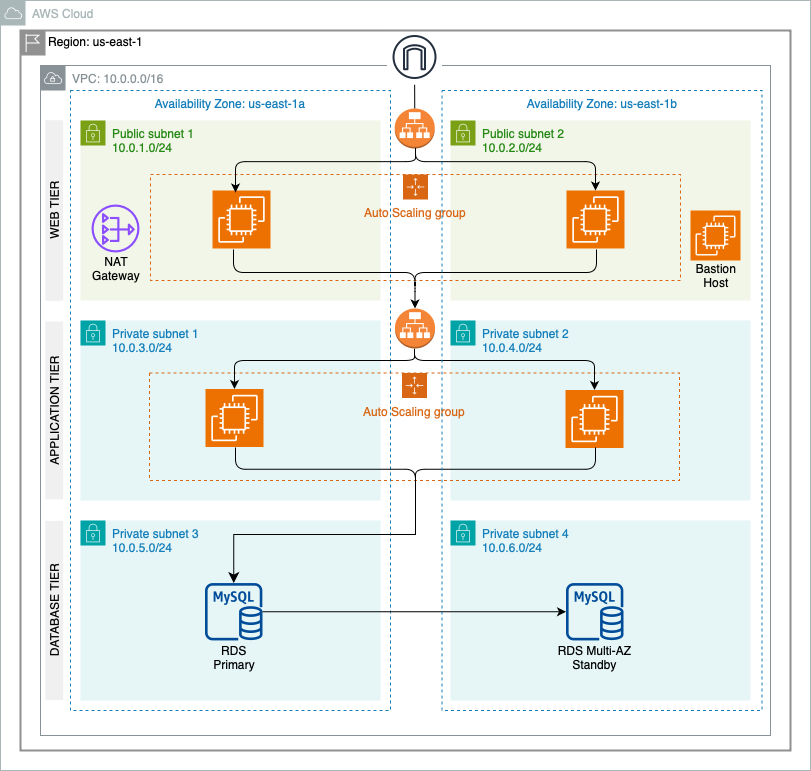

The diagram above was exported from draw.io. Its source (the exported page's mxGraphModel, read from the mxfile embedded in the PNG):
<mxGraphModel dx="1414" dy="746" grid="1" gridSize="10" guides="1" tooltips="1" connect="1" arrows="1" fold="1" page="1" pageScale="1" pageWidth="827" pageHeight="1169" math="0" shadow="0">
  <root>
    <mxCell id="0" />
    <mxCell id="1" parent="0" />
    <mxCell id="jWM9jeNNrQtjjoPQSu2M-133" value="VPC: 10.0.0.0/16" style="sketch=0;outlineConnect=0;gradientColor=none;html=1;whiteSpace=wrap;fontSize=12;fontStyle=0;shape=mxgraph.aws4.group;grIcon=mxgraph.aws4.group_vpc;strokeColor=#879196;fillColor=none;verticalAlign=top;align=left;spacingLeft=30;fontColor=#879196;dashed=0;" vertex="1" parent="1">
      <mxGeometry x="40" y="65" width="730" height="670" as="geometry" />
    </mxCell>
    <mxCell id="tzIUt_SKMNHJ_jarxOyr-21" value="Public subnet 2&lt;div&gt;10.0.2.0/24&lt;/div&gt;" style="points=[[0,0],[0.25,0],[0.5,0],[0.75,0],[1,0],[1,0.25],[1,0.5],[1,0.75],[1,1],[0.75,1],[0.5,1],[0.25,1],[0,1],[0,0.75],[0,0.5],[0,0.25]];outlineConnect=0;gradientColor=none;html=1;whiteSpace=wrap;fontSize=12;fontStyle=0;container=1;pointerEvents=0;collapsible=0;recursiveResize=0;shape=mxgraph.aws4.group;grIcon=mxgraph.aws4.group_security_group;grStroke=0;strokeColor=#7AA116;fillColor=#F2F6E8;verticalAlign=top;align=left;spacingLeft=30;fontColor=#248814;dashed=0;" parent="1" vertex="1">
      <mxGeometry x="450" y="120" width="300" height="180" as="geometry" />
    </mxCell>
    <mxCell id="jWM9jeNNrQtjjoPQSu2M-86" value="" style="sketch=0;points=[[0,0,0],[0.25,0,0],[0.5,0,0],[0.75,0,0],[1,0,0],[0,1,0],[0.25,1,0],[0.5,1,0],[0.75,1,0],[1,1,0],[0,0.25,0],[0,0.5,0],[0,0.75,0],[1,0.25,0],[1,0.5,0],[1,0.75,0]];outlineConnect=0;fontColor=#232F3E;fillColor=#ED7100;strokeColor=#ffffff;dashed=0;verticalLabelPosition=bottom;verticalAlign=top;align=center;html=1;fontSize=12;fontStyle=0;aspect=fixed;shape=mxgraph.aws4.resourceIcon;resIcon=mxgraph.aws4.ec2;" vertex="1" parent="tzIUt_SKMNHJ_jarxOyr-21">
      <mxGeometry x="240" y="90" width="50" height="50" as="geometry" />
    </mxCell>
    <mxCell id="jWM9jeNNrQtjjoPQSu2M-88" value="Bastion Host" style="text;html=1;align=center;verticalAlign=middle;whiteSpace=wrap;rounded=0;" vertex="1" parent="tzIUt_SKMNHJ_jarxOyr-21">
      <mxGeometry x="236" y="140" width="60" height="30" as="geometry" />
    </mxCell>
    <mxCell id="jWM9jeNNrQtjjoPQSu2M-2" value="Public subnet 1&lt;div&gt;10.0.1.0/24&lt;/div&gt;" style="points=[[0,0],[0.25,0],[0.5,0],[0.75,0],[1,0],[1,0.25],[1,0.5],[1,0.75],[1,1],[0.75,1],[0.5,1],[0.25,1],[0,1],[0,0.75],[0,0.5],[0,0.25]];outlineConnect=0;gradientColor=none;html=1;whiteSpace=wrap;fontSize=12;fontStyle=0;container=1;pointerEvents=0;collapsible=0;recursiveResize=0;shape=mxgraph.aws4.group;grIcon=mxgraph.aws4.group_security_group;grStroke=0;strokeColor=#7AA116;fillColor=#F2F6E8;verticalAlign=top;align=left;spacingLeft=30;fontColor=#248814;dashed=0;" vertex="1" parent="1">
      <mxGeometry x="80" y="120" width="300" height="180" as="geometry" />
    </mxCell>
    <mxCell id="jWM9jeNNrQtjjoPQSu2M-13" value="Auto Scaling group" style="points=[[0,0],[0.25,0],[0.5,0],[0.75,0],[1,0],[1,0.25],[1,0.5],[1,0.75],[1,1],[0.75,1],[0.5,1],[0.25,1],[0,1],[0,0.75],[0,0.5],[0,0.25]];outlineConnect=0;gradientColor=none;html=1;whiteSpace=wrap;fontSize=12;fontStyle=0;container=1;pointerEvents=0;collapsible=0;recursiveResize=0;shape=mxgraph.aws4.groupCenter;grIcon=mxgraph.aws4.group_auto_scaling_group;grStroke=1;strokeColor=#D86613;fillColor=none;verticalAlign=top;align=center;fontColor=#D86613;dashed=1;spacingTop=25;" vertex="1" parent="jWM9jeNNrQtjjoPQSu2M-2">
      <mxGeometry x="70" y="54" width="530" height="106" as="geometry" />
    </mxCell>
    <mxCell id="jWM9jeNNrQtjjoPQSu2M-15" value="" style="sketch=0;points=[[0,0,0],[0.25,0,0],[0.5,0,0],[0.75,0,0],[1,0,0],[0,1,0],[0.25,1,0],[0.5,1,0],[0.75,1,0],[1,1,0],[0,0.25,0],[0,0.5,0],[0,0.75,0],[1,0.25,0],[1,0.5,0],[1,0.75,0]];outlineConnect=0;fontColor=#232F3E;fillColor=#ED7100;strokeColor=#ffffff;dashed=0;verticalLabelPosition=bottom;verticalAlign=top;align=center;html=1;fontSize=12;fontStyle=0;aspect=fixed;shape=mxgraph.aws4.resourceIcon;resIcon=mxgraph.aws4.ec2;" vertex="1" parent="jWM9jeNNrQtjjoPQSu2M-13">
      <mxGeometry x="62" y="16" width="58" height="58" as="geometry" />
    </mxCell>
    <mxCell id="jWM9jeNNrQtjjoPQSu2M-16" value="" style="sketch=0;points=[[0,0,0],[0.25,0,0],[0.5,0,0],[0.75,0,0],[1,0,0],[0,1,0],[0.25,1,0],[0.5,1,0],[0.75,1,0],[1,1,0],[0,0.25,0],[0,0.5,0],[0,0.75,0],[1,0.25,0],[1,0.5,0],[1,0.75,0]];outlineConnect=0;fontColor=#232F3E;fillColor=#ED7100;strokeColor=#ffffff;dashed=0;verticalLabelPosition=bottom;verticalAlign=top;align=center;html=1;fontSize=12;fontStyle=0;aspect=fixed;shape=mxgraph.aws4.resourceIcon;resIcon=mxgraph.aws4.ec2;" vertex="1" parent="jWM9jeNNrQtjjoPQSu2M-13">
      <mxGeometry x="416" y="16" width="58" height="58" as="geometry" />
    </mxCell>
    <mxCell id="jWM9jeNNrQtjjoPQSu2M-61" value="" style="shape=curlyBracket;whiteSpace=wrap;html=1;rounded=1;labelPosition=left;verticalLabelPosition=middle;align=right;verticalAlign=middle;rotation=-90;size=0.5;" vertex="1" parent="jWM9jeNNrQtjjoPQSu2M-2">
      <mxGeometry x="311.5" y="-29.5" width="46" height="363" as="geometry" />
    </mxCell>
    <mxCell id="jWM9jeNNrQtjjoPQSu2M-79" value="" style="sketch=0;outlineConnect=0;fontColor=#232F3E;gradientColor=none;fillColor=#8C4FFF;strokeColor=none;dashed=0;verticalLabelPosition=bottom;verticalAlign=top;align=center;html=1;fontSize=12;fontStyle=0;aspect=fixed;pointerEvents=1;shape=mxgraph.aws4.nat_gateway;" vertex="1" parent="jWM9jeNNrQtjjoPQSu2M-2">
      <mxGeometry x="11" y="84" width="48" height="48" as="geometry" />
    </mxCell>
    <mxCell id="jWM9jeNNrQtjjoPQSu2M-87" value="NAT Gateway" style="text;html=1;align=center;verticalAlign=middle;whiteSpace=wrap;rounded=0;" vertex="1" parent="jWM9jeNNrQtjjoPQSu2M-2">
      <mxGeometry x="6" y="133" width="60" height="30" as="geometry" />
    </mxCell>
    <mxCell id="jWM9jeNNrQtjjoPQSu2M-3" value="Private subnet 1&lt;div&gt;10.0.3.0/24&lt;/div&gt;" style="points=[[0,0],[0.25,0],[0.5,0],[0.75,0],[1,0],[1,0.25],[1,0.5],[1,0.75],[1,1],[0.75,1],[0.5,1],[0.25,1],[0,1],[0,0.75],[0,0.5],[0,0.25]];outlineConnect=0;gradientColor=none;html=1;whiteSpace=wrap;fontSize=12;fontStyle=0;container=1;pointerEvents=0;collapsible=0;recursiveResize=0;shape=mxgraph.aws4.group;grIcon=mxgraph.aws4.group_security_group;grStroke=0;strokeColor=#00A4A6;fillColor=#E6F6F7;verticalAlign=top;align=left;spacingLeft=30;fontColor=#147EBA;dashed=0;" vertex="1" parent="1">
      <mxGeometry x="80" y="320" width="300" height="180" as="geometry" />
    </mxCell>
    <mxCell id="jWM9jeNNrQtjjoPQSu2M-4" value="Private subnet 2&lt;div&gt;10.0.4.0/24&lt;/div&gt;" style="points=[[0,0],[0.25,0],[0.5,0],[0.75,0],[1,0],[1,0.25],[1,0.5],[1,0.75],[1,1],[0.75,1],[0.5,1],[0.25,1],[0,1],[0,0.75],[0,0.5],[0,0.25]];outlineConnect=0;gradientColor=none;html=1;whiteSpace=wrap;fontSize=12;fontStyle=0;container=1;pointerEvents=0;collapsible=0;recursiveResize=0;shape=mxgraph.aws4.group;grIcon=mxgraph.aws4.group_security_group;grStroke=0;strokeColor=#00A4A6;fillColor=#E6F6F7;verticalAlign=top;align=left;spacingLeft=30;fontColor=#147EBA;dashed=0;" vertex="1" parent="1">
      <mxGeometry x="450" y="320" width="300" height="180" as="geometry" />
    </mxCell>
    <mxCell id="jWM9jeNNrQtjjoPQSu2M-97" value="Auto Scaling group" style="points=[[0,0],[0.25,0],[0.5,0],[0.75,0],[1,0],[1,0.25],[1,0.5],[1,0.75],[1,1],[0.75,1],[0.5,1],[0.25,1],[0,1],[0,0.75],[0,0.5],[0,0.25]];outlineConnect=0;gradientColor=none;html=1;whiteSpace=wrap;fontSize=12;fontStyle=0;container=1;pointerEvents=0;collapsible=0;recursiveResize=0;shape=mxgraph.aws4.groupCenter;grIcon=mxgraph.aws4.group_auto_scaling_group;grStroke=1;strokeColor=#D86613;fillColor=none;verticalAlign=top;align=center;fontColor=#D86613;dashed=1;spacingTop=25;" vertex="1" parent="jWM9jeNNrQtjjoPQSu2M-4">
      <mxGeometry x="-301" y="52.5" width="530" height="107.5" as="geometry" />
    </mxCell>
    <mxCell id="jWM9jeNNrQtjjoPQSu2M-98" value="" style="sketch=0;points=[[0,0,0],[0.25,0,0],[0.5,0,0],[0.75,0,0],[1,0,0],[0,1,0],[0.25,1,0],[0.5,1,0],[0.75,1,0],[1,1,0],[0,0.25,0],[0,0.5,0],[0,0.75,0],[1,0.25,0],[1,0.5,0],[1,0.75,0]];outlineConnect=0;fontColor=#232F3E;fillColor=#ED7100;strokeColor=#ffffff;dashed=0;verticalLabelPosition=bottom;verticalAlign=top;align=center;html=1;fontSize=12;fontStyle=0;aspect=fixed;shape=mxgraph.aws4.resourceIcon;resIcon=mxgraph.aws4.ec2;" vertex="1" parent="jWM9jeNNrQtjjoPQSu2M-97">
      <mxGeometry x="56" y="16" width="58" height="58" as="geometry" />
    </mxCell>
    <mxCell id="jWM9jeNNrQtjjoPQSu2M-99" value="" style="sketch=0;points=[[0,0,0],[0.25,0,0],[0.5,0,0],[0.75,0,0],[1,0,0],[0,1,0],[0.25,1,0],[0.5,1,0],[0.75,1,0],[1,1,0],[0,0.25,0],[0,0.5,0],[0,0.75,0],[1,0.25,0],[1,0.5,0],[1,0.75,0]];outlineConnect=0;fontColor=#232F3E;fillColor=#ED7100;strokeColor=#ffffff;dashed=0;verticalLabelPosition=bottom;verticalAlign=top;align=center;html=1;fontSize=12;fontStyle=0;aspect=fixed;shape=mxgraph.aws4.resourceIcon;resIcon=mxgraph.aws4.ec2;" vertex="1" parent="jWM9jeNNrQtjjoPQSu2M-97">
      <mxGeometry x="416" y="17" width="58" height="58" as="geometry" />
    </mxCell>
    <mxCell id="jWM9jeNNrQtjjoPQSu2M-124" value="Availability Zone: us-east-1a" style="fillColor=none;strokeColor=#147EBA;dashed=1;verticalAlign=top;fontStyle=0;fontColor=#147EBA;whiteSpace=wrap;html=1;" vertex="1" parent="jWM9jeNNrQtjjoPQSu2M-97">
      <mxGeometry x="-79" y="-282.5" width="320" height="620" as="geometry" />
    </mxCell>
    <mxCell id="jWM9jeNNrQtjjoPQSu2M-100" value="" style="shape=curlyBracket;whiteSpace=wrap;html=1;rounded=1;labelPosition=left;verticalLabelPosition=middle;align=right;verticalAlign=middle;rotation=90;size=0.5;" vertex="1" parent="jWM9jeNNrQtjjoPQSu2M-4">
      <mxGeometry x="-49.5" y="-140" width="27" height="360" as="geometry" />
    </mxCell>
    <mxCell id="jWM9jeNNrQtjjoPQSu2M-105" value="" style="endArrow=classic;html=1;rounded=0;exitX=0.75;exitY=1;exitDx=0;exitDy=0;entryX=0.5;entryY=0;entryDx=0;entryDy=0;entryPerimeter=0;" edge="1" parent="jWM9jeNNrQtjjoPQSu2M-4" source="jWM9jeNNrQtjjoPQSu2M-100" target="jWM9jeNNrQtjjoPQSu2M-98">
      <mxGeometry width="50" height="50" relative="1" as="geometry">
        <mxPoint y="60" as="sourcePoint" />
        <mxPoint x="50" y="10" as="targetPoint" />
      </mxGeometry>
    </mxCell>
    <mxCell id="jWM9jeNNrQtjjoPQSu2M-108" value="" style="endArrow=classic;html=1;rounded=0;exitX=0.87;exitY=0;exitDx=0;exitDy=0;exitPerimeter=0;" edge="1" parent="jWM9jeNNrQtjjoPQSu2M-4" source="jWM9jeNNrQtjjoPQSu2M-100" target="jWM9jeNNrQtjjoPQSu2M-99">
      <mxGeometry width="50" height="50" relative="1" as="geometry">
        <mxPoint y="140" as="sourcePoint" />
        <mxPoint x="50" y="90" as="targetPoint" />
      </mxGeometry>
    </mxCell>
    <mxCell id="jWM9jeNNrQtjjoPQSu2M-5" value="Private subnet 3&lt;div&gt;10.0.5.0/24&lt;br&gt;&lt;/div&gt;" style="points=[[0,0],[0.25,0],[0.5,0],[0.75,0],[1,0],[1,0.25],[1,0.5],[1,0.75],[1,1],[0.75,1],[0.5,1],[0.25,1],[0,1],[0,0.75],[0,0.5],[0,0.25]];outlineConnect=0;gradientColor=none;html=1;whiteSpace=wrap;fontSize=12;fontStyle=0;container=1;pointerEvents=0;collapsible=0;recursiveResize=0;shape=mxgraph.aws4.group;grIcon=mxgraph.aws4.group_security_group;grStroke=0;strokeColor=#00A4A6;fillColor=#E6F6F7;verticalAlign=top;align=left;spacingLeft=30;fontColor=#147EBA;dashed=0;" vertex="1" parent="1">
      <mxGeometry x="80" y="520" width="300" height="180" as="geometry" />
    </mxCell>
    <mxCell id="jWM9jeNNrQtjjoPQSu2M-51" value="" style="sketch=0;outlineConnect=0;fontColor=#232F3E;gradientColor=none;fillColor=#004C99;strokeColor=none;dashed=0;verticalLabelPosition=bottom;verticalAlign=top;align=center;html=1;fontSize=12;fontStyle=0;aspect=fixed;pointerEvents=1;shape=mxgraph.aws4.rds_mysql_instance;" vertex="1" parent="jWM9jeNNrQtjjoPQSu2M-5">
      <mxGeometry x="124.5" y="62.5" width="57.5" height="57.5" as="geometry" />
    </mxCell>
    <mxCell id="jWM9jeNNrQtjjoPQSu2M-115" value="RDS Primary" style="text;html=1;align=center;verticalAlign=middle;whiteSpace=wrap;rounded=0;" vertex="1" parent="jWM9jeNNrQtjjoPQSu2M-5">
      <mxGeometry x="124" y="122" width="60" height="30" as="geometry" />
    </mxCell>
    <mxCell id="jWM9jeNNrQtjjoPQSu2M-8" value="Private subnet 4&lt;div&gt;10.0.6.0/24&lt;br&gt;&lt;/div&gt;" style="points=[[0,0],[0.25,0],[0.5,0],[0.75,0],[1,0],[1,0.25],[1,0.5],[1,0.75],[1,1],[0.75,1],[0.5,1],[0.25,1],[0,1],[0,0.75],[0,0.5],[0,0.25]];outlineConnect=0;gradientColor=none;html=1;whiteSpace=wrap;fontSize=12;fontStyle=0;container=1;pointerEvents=0;collapsible=0;recursiveResize=0;shape=mxgraph.aws4.group;grIcon=mxgraph.aws4.group_security_group;grStroke=0;strokeColor=#00A4A6;fillColor=#E6F6F7;verticalAlign=top;align=left;spacingLeft=30;fontColor=#147EBA;dashed=0;" vertex="1" parent="1">
      <mxGeometry x="450" y="520" width="300" height="180" as="geometry" />
    </mxCell>
    <mxCell id="jWM9jeNNrQtjjoPQSu2M-112" value="" style="sketch=0;outlineConnect=0;fontColor=#232F3E;gradientColor=none;fillColor=#004C99;strokeColor=none;dashed=0;verticalLabelPosition=bottom;verticalAlign=top;align=center;html=1;fontSize=12;fontStyle=0;aspect=fixed;pointerEvents=1;shape=mxgraph.aws4.rds_mysql_instance;" vertex="1" parent="jWM9jeNNrQtjjoPQSu2M-8">
      <mxGeometry x="115.5" y="62.5" width="57.5" height="57.5" as="geometry" />
    </mxCell>
    <mxCell id="jWM9jeNNrQtjjoPQSu2M-116" value="RDS Multi-AZ Standby" style="text;html=1;align=center;verticalAlign=middle;whiteSpace=wrap;rounded=0;" vertex="1" parent="jWM9jeNNrQtjjoPQSu2M-8">
      <mxGeometry x="102" y="122" width="84.5" height="30" as="geometry" />
    </mxCell>
    <mxCell id="jWM9jeNNrQtjjoPQSu2M-33" value="" style="outlineConnect=0;dashed=0;verticalLabelPosition=bottom;verticalAlign=top;align=center;html=1;shape=mxgraph.aws3.application_load_balancer;fillColor=#F58536;gradientColor=none;" vertex="1" parent="1">
      <mxGeometry x="394.25" y="108" width="40" height="40" as="geometry" />
    </mxCell>
    <mxCell id="jWM9jeNNrQtjjoPQSu2M-46" value="" style="outlineConnect=0;dashed=0;verticalLabelPosition=bottom;verticalAlign=top;align=center;html=1;shape=mxgraph.aws3.application_load_balancer;fillColor=#F58536;gradientColor=none;" vertex="1" parent="1">
      <mxGeometry x="394.5" y="308" width="40" height="40" as="geometry" />
    </mxCell>
    <mxCell id="jWM9jeNNrQtjjoPQSu2M-62" value="" style="endArrow=classic;html=1;rounded=0;exitX=0.1;exitY=0.5;exitDx=0;exitDy=0;exitPerimeter=0;entryX=0.5;entryY=0;entryDx=0;entryDy=0;entryPerimeter=0;" edge="1" parent="1" source="jWM9jeNNrQtjjoPQSu2M-61" target="jWM9jeNNrQtjjoPQSu2M-46">
      <mxGeometry width="50" height="50" relative="1" as="geometry">
        <mxPoint x="510" y="440" as="sourcePoint" />
        <mxPoint x="560" y="390" as="targetPoint" />
      </mxGeometry>
    </mxCell>
    <mxCell id="jWM9jeNNrQtjjoPQSu2M-68" value="" style="shape=curlyBracket;whiteSpace=wrap;html=1;rounded=1;labelPosition=left;verticalLabelPosition=middle;align=right;verticalAlign=middle;rotation=-90;size=0.5;" vertex="1" parent="1">
      <mxGeometry x="393.25" y="288.75" width="43.5" height="360" as="geometry" />
    </mxCell>
    <mxCell id="jWM9jeNNrQtjjoPQSu2M-75" value="" style="edgeStyle=elbowEdgeStyle;elbow=vertical;endArrow=classic;html=1;curved=0;rounded=0;endSize=8;startSize=8;exitX=0.1;exitY=0.5;exitDx=0;exitDy=0;exitPerimeter=0;" edge="1" parent="1" source="jWM9jeNNrQtjjoPQSu2M-68" target="jWM9jeNNrQtjjoPQSu2M-51">
      <mxGeometry width="50" height="50" relative="1" as="geometry">
        <mxPoint x="510" y="380" as="sourcePoint" />
        <mxPoint x="560" y="330" as="targetPoint" />
      </mxGeometry>
    </mxCell>
    <mxCell id="jWM9jeNNrQtjjoPQSu2M-90" value="" style="shape=curlyBracket;whiteSpace=wrap;html=1;rounded=1;labelPosition=left;verticalLabelPosition=middle;align=right;verticalAlign=middle;rotation=90;size=0.5;" vertex="1" parent="1">
      <mxGeometry x="399.16" y="-18.85" width="31.7" height="360" as="geometry" />
    </mxCell>
    <mxCell id="jWM9jeNNrQtjjoPQSu2M-91" value="" style="endArrow=classic;html=1;rounded=0;exitX=0.75;exitY=1;exitDx=0;exitDy=0;entryX=0.397;entryY=0.034;entryDx=0;entryDy=0;entryPerimeter=0;" edge="1" parent="1" source="jWM9jeNNrQtjjoPQSu2M-90" target="jWM9jeNNrQtjjoPQSu2M-15">
      <mxGeometry width="50" height="50" relative="1" as="geometry">
        <mxPoint x="510" y="410" as="sourcePoint" />
        <mxPoint x="560" y="360" as="targetPoint" />
      </mxGeometry>
    </mxCell>
    <mxCell id="jWM9jeNNrQtjjoPQSu2M-95" value="" style="endArrow=classic;html=1;rounded=0;exitX=0.815;exitY=0;exitDx=0;exitDy=0;exitPerimeter=0;entryX=0.5;entryY=0;entryDx=0;entryDy=0;entryPerimeter=0;" edge="1" parent="1" source="jWM9jeNNrQtjjoPQSu2M-90" target="jWM9jeNNrQtjjoPQSu2M-16">
      <mxGeometry width="50" height="50" relative="1" as="geometry">
        <mxPoint x="510" y="410" as="sourcePoint" />
        <mxPoint x="560" y="360" as="targetPoint" />
      </mxGeometry>
    </mxCell>
    <mxCell id="jWM9jeNNrQtjjoPQSu2M-114" value="" style="endArrow=classic;html=1;rounded=0;" edge="1" parent="1" source="jWM9jeNNrQtjjoPQSu2M-51" target="jWM9jeNNrQtjjoPQSu2M-112">
      <mxGeometry width="50" height="50" relative="1" as="geometry">
        <mxPoint x="450" y="470" as="sourcePoint" />
        <mxPoint x="500" y="420" as="targetPoint" />
      </mxGeometry>
    </mxCell>
    <mxCell id="jWM9jeNNrQtjjoPQSu2M-121" value="" style="endArrow=none;html=1;rounded=0;exitX=0.5;exitY=0;exitDx=0;exitDy=0;exitPerimeter=0;" edge="1" parent="1" source="jWM9jeNNrQtjjoPQSu2M-33" target="jWM9jeNNrQtjjoPQSu2M-28">
      <mxGeometry width="50" height="50" relative="1" as="geometry">
        <mxPoint x="450" y="390" as="sourcePoint" />
        <mxPoint x="500" y="340" as="targetPoint" />
      </mxGeometry>
    </mxCell>
    <mxCell id="jWM9jeNNrQtjjoPQSu2M-28" value="" style="sketch=0;outlineConnect=0;fontColor=#232F3E;gradientColor=none;strokeColor=#232F3E;fillColor=#ffffff;dashed=0;verticalLabelPosition=bottom;verticalAlign=top;align=center;html=1;fontSize=12;fontStyle=0;aspect=fixed;shape=mxgraph.aws4.resourceIcon;resIcon=mxgraph.aws4.internet_gateway;" vertex="1" parent="1">
      <mxGeometry x="386.51" y="29" width="55" height="55" as="geometry" />
    </mxCell>
    <mxCell id="jWM9jeNNrQtjjoPQSu2M-125" value="Availability Zone: us-east-1b&lt;div&gt;&lt;br&gt;&lt;/div&gt;" style="fillColor=none;strokeColor=#147EBA;dashed=1;verticalAlign=top;fontStyle=0;fontColor=#147EBA;whiteSpace=wrap;html=1;" vertex="1" parent="1">
      <mxGeometry x="441.51" y="90" width="320" height="620" as="geometry" />
    </mxCell>
    <mxCell id="jWM9jeNNrQtjjoPQSu2M-129" value="WEB TIER" style="rounded=0;whiteSpace=wrap;html=1;rotation=-90;strokeColor=#FFFFFF;fillColor=#F0F0F0;" vertex="1" parent="1">
      <mxGeometry x="-37" y="200.5" width="181.57" height="19" as="geometry" />
    </mxCell>
    <mxCell id="jWM9jeNNrQtjjoPQSu2M-131" value="APPLICATION TIER" style="rounded=0;whiteSpace=wrap;html=1;rotation=-90;strokeColor=#FFFFFF;fillColor=#F0F0F0;" vertex="1" parent="1">
      <mxGeometry x="-35.71" y="400.5" width="178.99" height="19" as="geometry" />
    </mxCell>
    <mxCell id="jWM9jeNNrQtjjoPQSu2M-132" value="DATABASE TIER" style="rounded=0;whiteSpace=wrap;html=1;rotation=-90;strokeColor=#FFFFFF;fillColor=#F0F0F0;" vertex="1" parent="1">
      <mxGeometry x="-36.41" y="600.5" width="180.39" height="19" as="geometry" />
    </mxCell>
    <mxCell id="jWM9jeNNrQtjjoPQSu2M-136" value="Region: us-east-1" style="shape=mxgraph.ibm.box;prType=region;fontStyle=0;verticalAlign=top;align=left;spacingLeft=32;spacingTop=4;fillColor=none;rounded=0;whiteSpace=wrap;html=1;strokeColor=#919191;strokeWidth=2;dashed=0;container=1;spacing=-4;collapsible=0;expand=0;recursiveResize=0;" vertex="1" parent="1">
      <mxGeometry x="20" y="30" width="770" height="720" as="geometry" />
    </mxCell>
    <mxCell id="jWM9jeNNrQtjjoPQSu2M-138" value="AWS Cloud" style="sketch=0;outlineConnect=0;gradientColor=none;html=1;whiteSpace=wrap;fontSize=12;fontStyle=0;shape=mxgraph.aws4.group;grIcon=mxgraph.aws4.group_aws_cloud;strokeColor=#AAB7B8;fillColor=none;verticalAlign=top;align=left;spacingLeft=30;fontColor=#AAB7B8;dashed=0;" vertex="1" parent="1">
      <mxGeometry width="810" height="770" as="geometry" />
    </mxCell>
  </root>
</mxGraphModel>